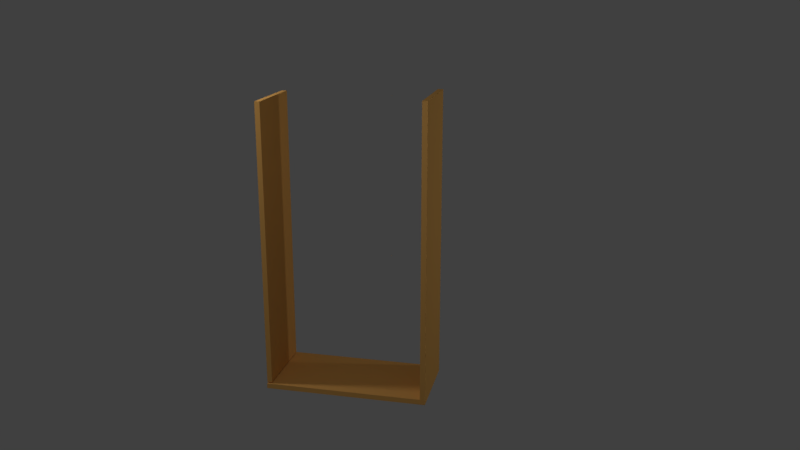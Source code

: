 # Source: shelfanim.blend  (saved by Blender 2.79.0; exported with 4.5.12 LTS)
import bpy
from mathutils import Matrix  # noqa: F401  (used for matrix-valued properties, if any)

bpy.ops.wm.read_factory_settings(use_empty=True)
scene = bpy.context.scene
scene.name = 'Scene'

# ---- collections
col_collection_1 = bpy.data.collections.new('Collection 1'); scene.collection.children.link(col_collection_1)

# ---- materials (node trees are filled in below, after node groups)
mat_material_007 = bpy.data.materials.new('Material.007')
mat_material_007.alpha_threshold = 0.0
mat_material_007.use_transparent_shadow = False
mat_material_007.diffuse_color = (0.7991, 0.4233, 0.117, 1.0)
mat_material_007.roughness = 0.5
mat_material_005 = bpy.data.materials.new('Material.005')
mat_material_005.alpha_threshold = 0.0
mat_material_005.use_transparent_shadow = False
mat_material_005.diffuse_color = (0.7991, 0.4233, 0.117, 1.0)
mat_material_005.roughness = 0.5
mat_material_006 = bpy.data.materials.new('Material.006')
mat_material_006.alpha_threshold = 0.0
mat_material_006.use_transparent_shadow = False
mat_material_006.diffuse_color = (0.7991, 0.4233, 0.117, 1.0)
mat_material_006.roughness = 0.5
mat_material_004 = bpy.data.materials.new('Material.004')
mat_material_004.alpha_threshold = 0.0
mat_material_004.use_transparent_shadow = False
mat_material_004.diffuse_color = (0.7991, 0.4233, 0.117, 1.0)
mat_material_004.roughness = 0.5
mat_material_003 = bpy.data.materials.new('Material.003')
mat_material_003.alpha_threshold = 0.0
mat_material_003.use_transparent_shadow = False
mat_material_003.diffuse_color = (0.7991, 0.4233, 0.117, 1.0)
mat_material_003.roughness = 0.5

# ---- material node trees

# ---- world
world_world = bpy.data.worlds.new('World'); scene.world = world_world
world_world.color = (0.05088, 0.05088, 0.05088)
world_world.use_sun_shadow = False
world_world.sun_shadow_jitter_overblur = 0.0
world_world.cycles.sampling_method = 'MANUAL'

# ---- cameras
cam_camera_001 = bpy.data.cameras.new('Camera.001')
cam_camera_001.clip_end = 100.0
cam_camera_001.lens = 35.0
cam_camera_001.sensor_width = 32.0
cam_camera_001.sensor_height = 18.0
cam_camera_001.display_size = 2.0
cam_camera_001.dof.focus_distance = 0.0
cam_camera_001.dof.aperture_fstop = 128.0
cam_camera_001.dof.aperture_blades = 6

# ---- lights
light_lamp_002 = bpy.data.lights.new('Lamp.002', 'POINT')
light_lamp_002.transmission_factor = 0.0
light_lamp_002.cutoff_distance = 30.0
light_lamp_002.energy = 100.0
light_lamp_002.shadow_buffer_clip_start = 1.001
light_lamp_002.shadow_soft_size = 0.1
light_lamp_002.shadow_maximum_resolution = 0.006
light_lamp_002.use_absolute_resolution = True
light_lamp_001 = bpy.data.lights.new('Lamp.001', 'POINT')
light_lamp_001.transmission_factor = 0.0
light_lamp_001.cutoff_distance = 30.0
light_lamp_001.energy = 100.0
light_lamp_001.shadow_buffer_clip_start = 1.001
light_lamp_001.shadow_soft_size = 0.1
light_lamp_001.shadow_maximum_resolution = 0.006
light_lamp_001.use_absolute_resolution = True
light_lamp = bpy.data.lights.new('Lamp', 'POINT')
light_lamp.transmission_factor = 0.0
light_lamp.cutoff_distance = 30.0
light_lamp.energy = 100.0
light_lamp.shadow_buffer_clip_start = 1.001
light_lamp.shadow_soft_size = 0.1
light_lamp.shadow_maximum_resolution = 0.006
light_lamp.use_absolute_resolution = True

# ---- meshes
me_cube_006 = bpy.data.meshes.new('Cube.006')
me_cube_006.from_pydata([(-1.0, -1.0, -1.0), (-1.0, -1.0, 1.0), (-0.9989, 0.341, -1.0), (-0.9989, 0.341, 1.0), (1.0, -1.0, -1.0), (1.0, -1.0, 1.0), (1.001, 0.341, -1.0), (1.001, 0.341, 1.0)], [], [(0, 1, 3, 2), (2, 3, 7, 6), (6, 7, 5, 4), (4, 5, 1, 0), (2, 6, 4, 0), (7, 3, 1, 5)])
me_cube_006.materials.append(mat_material_007)
me_cube_006.use_remesh_preserve_volume = False
me_cube_006.use_remesh_preserve_attributes = False
me_cube_006.use_mirror_vertex_groups = False
me_cube_006.update()
me_cube_005 = bpy.data.meshes.new('Cube.005')
me_cube_005.from_pydata([(-1.0, -1.0, -1.0), (-1.0, -1.0, 1.0), (-0.9989, 0.341, -1.0), (-0.9989, 0.341, 1.0), (1.0, -1.0, -1.0), (1.0, -1.0, 1.0), (1.001, 0.341, -1.0), (1.001, 0.341, 1.0)], [], [(0, 1, 3, 2), (2, 3, 7, 6), (6, 7, 5, 4), (4, 5, 1, 0), (2, 6, 4, 0), (7, 3, 1, 5)])
me_cube_005.materials.append(mat_material_005)
me_cube_005.use_remesh_preserve_volume = False
me_cube_005.use_remesh_preserve_attributes = False
me_cube_005.use_mirror_vertex_groups = False
me_cube_005.update()
me_cube_004 = bpy.data.meshes.new('Cube.004')
me_cube_004.from_pydata([(-1.0, -1.0, -1.0), (-1.0, -1.0, 1.0), (-0.9989, 0.341, -1.0), (-0.9989, 0.341, 1.0), (1.0, -1.0, -1.0), (1.0, -1.0, 1.0), (1.001, 0.341, -1.0), (1.001, 0.341, 1.0)], [], [(0, 1, 3, 2), (2, 3, 7, 6), (6, 7, 5, 4), (4, 5, 1, 0), (2, 6, 4, 0), (7, 3, 1, 5)])
me_cube_004.materials.append(mat_material_006)
me_cube_004.use_remesh_preserve_volume = False
me_cube_004.use_remesh_preserve_attributes = False
me_cube_004.use_mirror_vertex_groups = False
me_cube_004.update()
me_cube_002 = bpy.data.meshes.new('Cube.002')
me_cube_002.from_pydata([(-1.0, -1.0, -1.0), (-1.0, -1.0, 1.0), (-1.0, 1.0, -1.0), (-1.0, 1.0, 1.0), (1.0, -1.0, -1.0), (1.0, -1.0, 1.0), (1.0, 1.0, -1.0), (1.0, 1.0, 1.0)], [], [(0, 1, 3, 2), (2, 3, 7, 6), (6, 7, 5, 4), (4, 5, 1, 0), (2, 6, 4, 0), (7, 3, 1, 5)])
me_cube_002.materials.append(mat_material_004)
me_cube_002.use_remesh_preserve_volume = False
me_cube_002.use_remesh_preserve_attributes = False
me_cube_002.use_mirror_vertex_groups = False
me_cube_002.update()
me_cube_001 = bpy.data.meshes.new('Cube.001')
me_cube_001.from_pydata([(-1.0, -1.0, -1.0), (-1.0, -1.0, 1.0), (-1.0, 1.0, -1.0), (-1.0, 1.0, 1.0), (1.0, -1.0, -1.0), (1.0, -1.0, 1.0), (1.0, 1.0, -1.0), (1.0, 1.0, 1.0)], [], [(0, 1, 3, 2), (2, 3, 7, 6), (6, 7, 5, 4), (4, 5, 1, 0), (2, 6, 4, 0), (7, 3, 1, 5)])
me_cube_001.materials.append(mat_material_003)
me_cube_001.use_remesh_preserve_volume = False
me_cube_001.use_remesh_preserve_attributes = False
me_cube_001.use_mirror_vertex_groups = False
me_cube_001.update()

# ---- objects
ob_camera = bpy.data.objects.new('Camera', cam_camera_001)
ob_cube_004 = bpy.data.objects.new('Cube.004', me_cube_006)
ob_lamp_002 = bpy.data.objects.new('Lamp.002', light_lamp_002)
ob_lamp_001 = bpy.data.objects.new('Lamp.001', light_lamp_001)
ob_cube_002 = bpy.data.objects.new('Cube.002', me_cube_005)
ob_cube_003 = bpy.data.objects.new('Cube.003', me_cube_004)
ob_cube_001 = bpy.data.objects.new('Cube.001', me_cube_002)
ob_cube = bpy.data.objects.new('Cube', me_cube_001)
ob_lamp = bpy.data.objects.new('Lamp', light_lamp)

# ---- transforms, parenting, visibility, modifiers, constraints
ob_camera.location = (2.614, -10.03, 5.559)
ob_camera.rotation_euler = (1.278, -0.0007696, 0.2218)
ob_camera.lineart.crease_threshold = 0.0
ob_cube_004.location = (0.2529, 0.001729, 2.057)
ob_cube_004.rotation_euler = (0.1403, -1.57, -1.711)
ob_cube_004.scale = (0.0002641, 0.01224, 0.003924)
ob_cube_004.lineart.crease_threshold = 0.0
ob_lamp_002.location = (6.395, 1.433, 3.159)
ob_lamp_002.rotation_euler = (0.6503, 0.05522, 1.866)
ob_lamp_002.lock_rotations_4d = False
ob_lamp_002.empty_display_type = 'ARROWS'
ob_lamp_002.color = (0.0, 0.0, 0.0, 0.0)
ob_lamp_002.lineart.crease_threshold = 0.0
ob_lamp_001.location = (-2.775, -0.6945, 5.067)
ob_lamp_001.rotation_euler = (0.6503, 0.05522, 1.866)
ob_lamp_001.lock_rotations_4d = False
ob_lamp_001.empty_display_type = 'ARROWS'
ob_lamp_001.color = (0.0, 0.0, 0.0, 0.0)
ob_lamp_001.lineart.crease_threshold = 0.0
ob_cube_002.location = (0.253, 0.001729, 0.3381)
ob_cube_002.rotation_euler = (0.1403, -1.57, -1.711)
ob_cube_002.scale = (0.033, 1.535, 0.4903)
ob_cube_002.lineart.crease_threshold = 0.0
ob_cube_003.location = (0.2529, 0.001729, 4.044)
ob_cube_003.rotation_euler = (0.1403, -1.57, -1.711)
ob_cube_003.scale = (-0.0002847, -0.01325, -0.00423)
ob_cube_003.lineart.crease_threshold = 0.0
ob_cube_001.location = (0.7494, -0.0001172, 2.19)
ob_cube_001.rotation_euler = (1.571, 2.423e-05, -3.141)
ob_cube_001.scale = (0.03307, 1.88, 0.4914)
ob_cube_001.lineart.crease_threshold = 0.0
ob_cube.location = (-1.252, -0.0002944, 2.189)
ob_cube.rotation_euler = (1.571, 2.423e-05, -3.141)
ob_cube.scale = (0.03172, 1.804, 0.4714)
ob_cube.lineart.crease_threshold = 0.0
ob_lamp.location = (-0.07358, -4.793, 5.041)
ob_lamp.rotation_euler = (0.6503, 0.05522, 1.866)
ob_lamp.scale = (0.03307, 1.88, 0.4914)
ob_lamp.lock_rotations_4d = False
ob_lamp.empty_display_type = 'ARROWS'
ob_lamp.color = (0.0, 0.0, 0.0, 0.0)
ob_lamp.lineart.crease_threshold = 0.0

# ---- collection membership
col_collection_1.objects.link(ob_camera)
col_collection_1.objects.link(ob_cube_004)
col_collection_1.objects.link(ob_lamp_002)
col_collection_1.objects.link(ob_lamp_001)
col_collection_1.objects.link(ob_cube_002)
col_collection_1.objects.link(ob_cube_003)
col_collection_1.objects.link(ob_cube_001)
col_collection_1.objects.link(ob_cube)
col_collection_1.objects.link(ob_lamp)

# ---- scene / render settings (as saved in the file)
scene.camera = ob_camera
scene.frame_start = 1; scene.frame_end = 192; scene.frame_set(102)
scene.render.engine = 'BLENDER_EEVEE_NEXT'
scene.render.image_settings.file_format = 'FFMPEG'
scene.render.image_settings.color_mode = 'RGB'
scene.render.resolution_percentage = 50
scene.render.dither_intensity = 0.0
scene.cycles.use_denoising = False
scene.cycles.samples = 128
scene.cycles.sampling_pattern = 'TABULATED_SOBOL'
scene.cycles.use_adaptive_sampling = False
scene.cycles.use_light_tree = False
scene.cycles.blur_glossy = 0.0
scene.cycles.sample_clamp_indirect = 0.0
scene.view_settings.view_transform = 'Standard'
bpy.context.view_layer.update()
